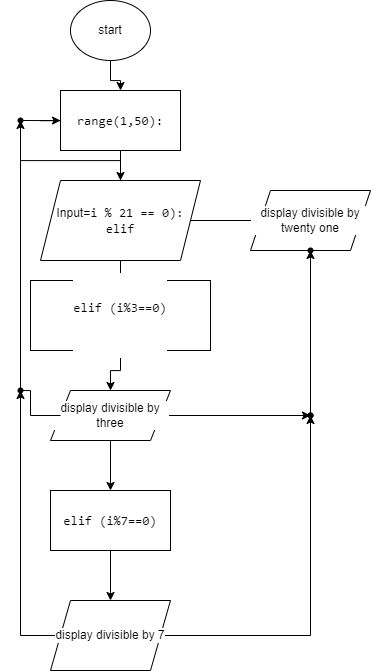

The diagram above was exported from draw.io. Its source (the exported page's mxGraphModel, read from the mxfile embedded in the PNG):
<mxGraphModel dx="1084" dy="775" grid="1" gridSize="10" guides="1" tooltips="1" connect="1" arrows="1" fold="1" page="1" pageScale="1" pageWidth="850" pageHeight="1100" math="0" shadow="0">
  <root>
    <mxCell id="0" />
    <mxCell id="1" parent="0" />
    <mxCell id="Thrq_SYp24Ib6dvYMjE4-5" value="" style="edgeStyle=orthogonalEdgeStyle;rounded=0;orthogonalLoop=1;jettySize=auto;html=1;fontColor=#000000;" edge="1" parent="1" source="Thrq_SYp24Ib6dvYMjE4-1" target="Thrq_SYp24Ib6dvYMjE4-4">
      <mxGeometry relative="1" as="geometry" />
    </mxCell>
    <mxCell id="Thrq_SYp24Ib6dvYMjE4-1" value="start" style="ellipse;whiteSpace=wrap;html=1;" vertex="1" parent="1">
      <mxGeometry x="220" y="30" width="80" height="60" as="geometry" />
    </mxCell>
    <mxCell id="Thrq_SYp24Ib6dvYMjE4-9" value="" style="edgeStyle=orthogonalEdgeStyle;rounded=0;orthogonalLoop=1;jettySize=auto;html=1;fontColor=#000000;entryX=0;entryY=0.5;entryDx=0;entryDy=0;startArrow=none;" edge="1" parent="1" source="Thrq_SYp24Ib6dvYMjE4-18" target="Thrq_SYp24Ib6dvYMjE4-4">
      <mxGeometry relative="1" as="geometry">
        <mxPoint x="130" y="150" as="targetPoint" />
      </mxGeometry>
    </mxCell>
    <mxCell id="Thrq_SYp24Ib6dvYMjE4-22" value="" style="edgeStyle=orthogonalEdgeStyle;rounded=0;orthogonalLoop=1;jettySize=auto;html=1;fontColor=#000000;" edge="1" parent="1" source="Thrq_SYp24Ib6dvYMjE4-2" target="Thrq_SYp24Ib6dvYMjE4-21">
      <mxGeometry relative="1" as="geometry" />
    </mxCell>
    <mxCell id="Thrq_SYp24Ib6dvYMjE4-2" value="Input=&lt;span style=&quot;font-family: &amp;quot;JetBrains Mono&amp;quot;, monospace; font-size: 9.8pt;&quot;&gt;i % &lt;/span&gt;&lt;span style=&quot;font-family: &amp;quot;JetBrains Mono&amp;quot;, monospace; font-size: 9.8pt;&quot;&gt;21 &lt;/span&gt;&lt;span style=&quot;font-family: &amp;quot;JetBrains Mono&amp;quot;, monospace; font-size: 9.8pt;&quot;&gt;== &lt;/span&gt;&lt;span style=&quot;font-family: &amp;quot;JetBrains Mono&amp;quot;, monospace; font-size: 9.8pt;&quot;&gt;0&lt;/span&gt;&lt;span style=&quot;font-family: &amp;quot;JetBrains Mono&amp;quot;, monospace; font-size: 9.8pt;&quot;&gt;): elif&lt;/span&gt;" style="shape=parallelogram;perimeter=parallelogramPerimeter;whiteSpace=wrap;html=1;fixedSize=1;" vertex="1" parent="1">
      <mxGeometry x="190" y="210" width="160" height="80" as="geometry" />
    </mxCell>
    <mxCell id="Thrq_SYp24Ib6dvYMjE4-6" value="" style="edgeStyle=orthogonalEdgeStyle;rounded=0;orthogonalLoop=1;jettySize=auto;html=1;fontColor=#000000;" edge="1" parent="1" source="Thrq_SYp24Ib6dvYMjE4-4" target="Thrq_SYp24Ib6dvYMjE4-2">
      <mxGeometry relative="1" as="geometry" />
    </mxCell>
    <mxCell id="Thrq_SYp24Ib6dvYMjE4-4" value="&lt;pre style=&quot;font-family: &amp;quot;JetBrains Mono&amp;quot;, monospace; font-size: 9.8pt;&quot;&gt;&lt;span style=&quot;background-color: rgb(255, 255, 255);&quot;&gt;range(1,50):&lt;/span&gt;&lt;/pre&gt;" style="rounded=0;whiteSpace=wrap;html=1;labelBackgroundColor=none;fontColor=#000000;" vertex="1" parent="1">
      <mxGeometry x="210" y="120" width="120" height="60" as="geometry" />
    </mxCell>
    <mxCell id="Thrq_SYp24Ib6dvYMjE4-12" value="" style="edgeStyle=orthogonalEdgeStyle;rounded=0;orthogonalLoop=1;jettySize=auto;html=1;fontColor=#000000;endArrow=none;" edge="1" parent="1" source="Thrq_SYp24Ib6dvYMjE4-2">
      <mxGeometry relative="1" as="geometry">
        <mxPoint x="270" y="290" as="sourcePoint" />
        <mxPoint x="250" y="360" as="targetPoint" />
      </mxGeometry>
    </mxCell>
    <mxCell id="Thrq_SYp24Ib6dvYMjE4-19" value="" style="edgeStyle=orthogonalEdgeStyle;rounded=0;orthogonalLoop=1;jettySize=auto;html=1;fontColor=#000000;startArrow=none;" edge="1" parent="1" source="Thrq_SYp24Ib6dvYMjE4-28" target="Thrq_SYp24Ib6dvYMjE4-18">
      <mxGeometry relative="1" as="geometry" />
    </mxCell>
    <mxCell id="Thrq_SYp24Ib6dvYMjE4-23" value="" style="edgeStyle=orthogonalEdgeStyle;rounded=0;orthogonalLoop=1;jettySize=auto;html=1;fontColor=#000000;" edge="1" parent="1" source="Thrq_SYp24Ib6dvYMjE4-13" target="Thrq_SYp24Ib6dvYMjE4-16">
      <mxGeometry relative="1" as="geometry" />
    </mxCell>
    <mxCell id="Thrq_SYp24Ib6dvYMjE4-32" value="" style="edgeStyle=orthogonalEdgeStyle;rounded=0;orthogonalLoop=1;jettySize=auto;html=1;fontColor=#000000;" edge="1" parent="1" source="Thrq_SYp24Ib6dvYMjE4-13" target="Thrq_SYp24Ib6dvYMjE4-31">
      <mxGeometry relative="1" as="geometry" />
    </mxCell>
    <mxCell id="Thrq_SYp24Ib6dvYMjE4-13" value="display divisible by three" style="shape=parallelogram;perimeter=parallelogramPerimeter;whiteSpace=wrap;html=1;fixedSize=1;labelBackgroundColor=#FFFFFF;fontColor=#000000;" vertex="1" parent="1">
      <mxGeometry x="200" y="420" width="120" height="50" as="geometry" />
    </mxCell>
    <mxCell id="Thrq_SYp24Ib6dvYMjE4-15" value="" style="edgeStyle=orthogonalEdgeStyle;rounded=0;orthogonalLoop=1;jettySize=auto;html=1;fontColor=#000000;" edge="1" parent="1" source="Thrq_SYp24Ib6dvYMjE4-14" target="Thrq_SYp24Ib6dvYMjE4-13">
      <mxGeometry relative="1" as="geometry" />
    </mxCell>
    <mxCell id="Thrq_SYp24Ib6dvYMjE4-14" value="&#10;&lt;pre style=&quot;color: rgb(0, 0, 0); font-style: normal; font-variant-ligatures: normal; font-variant-caps: normal; font-weight: 400; letter-spacing: normal; orphans: 2; text-align: center; text-indent: 0px; text-transform: none; widows: 2; word-spacing: 0px; -webkit-text-stroke-width: 0px; text-decoration-thickness: initial; text-decoration-style: initial; text-decoration-color: initial; font-family: &amp;quot;JetBrains Mono&amp;quot;, monospace; font-size: 9.8pt;&quot;&gt;&lt;span&gt;elif &lt;/span&gt;(i%&lt;span&gt;3&lt;/span&gt;==&lt;span&gt;0&lt;/span&gt;)&lt;/pre&gt;&#10;&#10;" style="rounded=0;whiteSpace=wrap;html=1;labelBackgroundColor=#FFFFFF;fontColor=#000000;" vertex="1" parent="1">
      <mxGeometry x="180" y="310" width="180" height="70" as="geometry" />
    </mxCell>
    <mxCell id="Thrq_SYp24Ib6dvYMjE4-25" value="" style="edgeStyle=orthogonalEdgeStyle;rounded=0;orthogonalLoop=1;jettySize=auto;html=1;fontColor=#000000;" edge="1" parent="1" source="Thrq_SYp24Ib6dvYMjE4-16" target="Thrq_SYp24Ib6dvYMjE4-24">
      <mxGeometry relative="1" as="geometry" />
    </mxCell>
    <mxCell id="Thrq_SYp24Ib6dvYMjE4-16" value="&lt;pre style=&quot;font-family: &amp;quot;JetBrains Mono&amp;quot;, monospace; font-size: 9.8pt;&quot;&gt;&lt;span style=&quot;background-color: rgb(255, 255, 255);&quot;&gt;elif (i%7==0)&lt;/span&gt;&lt;/pre&gt;" style="rounded=0;whiteSpace=wrap;html=1;labelBackgroundColor=#FFFFFF;fontColor=#000000;" vertex="1" parent="1">
      <mxGeometry x="200" y="520" width="120" height="60" as="geometry" />
    </mxCell>
    <mxCell id="Thrq_SYp24Ib6dvYMjE4-18" value="" style="shape=waypoint;sketch=0;size=6;pointerEvents=1;points=[];fillColor=default;resizable=0;rotatable=0;perimeter=centerPerimeter;snapToPoint=1;fontColor=#000000;labelBackgroundColor=#FFFFFF;" vertex="1" parent="1">
      <mxGeometry x="150" y="130" width="40" height="40" as="geometry" />
    </mxCell>
    <mxCell id="Thrq_SYp24Ib6dvYMjE4-20" value="" style="edgeStyle=orthogonalEdgeStyle;rounded=0;orthogonalLoop=1;jettySize=auto;html=1;fontColor=#000000;entryDx=0;entryDy=0;endArrow=none;" edge="1" parent="1" source="Thrq_SYp24Ib6dvYMjE4-2" target="Thrq_SYp24Ib6dvYMjE4-18">
      <mxGeometry relative="1" as="geometry">
        <mxPoint x="270" y="210" as="sourcePoint" />
        <mxPoint x="210" y="150" as="targetPoint" />
      </mxGeometry>
    </mxCell>
    <mxCell id="Thrq_SYp24Ib6dvYMjE4-21" value="display divisible by twenty one" style="shape=parallelogram;perimeter=parallelogramPerimeter;whiteSpace=wrap;html=1;fixedSize=1;labelBackgroundColor=#FFFFFF;fontColor=#000000;" vertex="1" parent="1">
      <mxGeometry x="400" y="220" width="120" height="60" as="geometry" />
    </mxCell>
    <mxCell id="Thrq_SYp24Ib6dvYMjE4-29" value="" style="edgeStyle=orthogonalEdgeStyle;rounded=0;orthogonalLoop=1;jettySize=auto;html=1;fontColor=#000000;" edge="1" parent="1" source="Thrq_SYp24Ib6dvYMjE4-24" target="Thrq_SYp24Ib6dvYMjE4-28">
      <mxGeometry relative="1" as="geometry" />
    </mxCell>
    <mxCell id="Thrq_SYp24Ib6dvYMjE4-34" value="" style="edgeStyle=orthogonalEdgeStyle;rounded=0;orthogonalLoop=1;jettySize=auto;html=1;fontColor=#000000;" edge="1" parent="1" source="Thrq_SYp24Ib6dvYMjE4-24" target="Thrq_SYp24Ib6dvYMjE4-33">
      <mxGeometry relative="1" as="geometry" />
    </mxCell>
    <mxCell id="Thrq_SYp24Ib6dvYMjE4-24" value="display divisible by 7" style="shape=parallelogram;perimeter=parallelogramPerimeter;whiteSpace=wrap;html=1;fixedSize=1;labelBackgroundColor=#FFFFFF;fontColor=#000000;" vertex="1" parent="1">
      <mxGeometry x="200" y="630" width="120" height="70" as="geometry" />
    </mxCell>
    <mxCell id="Thrq_SYp24Ib6dvYMjE4-28" value="" style="shape=waypoint;sketch=0;size=6;pointerEvents=1;points=[];fillColor=default;resizable=0;rotatable=0;perimeter=centerPerimeter;snapToPoint=1;fontColor=#000000;labelBackgroundColor=#FFFFFF;" vertex="1" parent="1">
      <mxGeometry x="150" y="400" width="40" height="40" as="geometry" />
    </mxCell>
    <mxCell id="Thrq_SYp24Ib6dvYMjE4-30" value="" style="edgeStyle=orthogonalEdgeStyle;rounded=0;orthogonalLoop=1;jettySize=auto;html=1;fontColor=#000000;endArrow=none;" edge="1" parent="1" source="Thrq_SYp24Ib6dvYMjE4-13" target="Thrq_SYp24Ib6dvYMjE4-28">
      <mxGeometry relative="1" as="geometry">
        <mxPoint x="210" y="445" as="sourcePoint" />
        <mxPoint x="170" y="150" as="targetPoint" />
      </mxGeometry>
    </mxCell>
    <mxCell id="Thrq_SYp24Ib6dvYMjE4-31" value="" style="shape=waypoint;sketch=0;size=6;pointerEvents=1;points=[];fillColor=default;resizable=0;rotatable=0;perimeter=centerPerimeter;snapToPoint=1;fontColor=#000000;labelBackgroundColor=#FFFFFF;" vertex="1" parent="1">
      <mxGeometry x="440" y="425" width="40" height="40" as="geometry" />
    </mxCell>
    <mxCell id="Thrq_SYp24Ib6dvYMjE4-36" value="" style="edgeStyle=orthogonalEdgeStyle;rounded=0;orthogonalLoop=1;jettySize=auto;html=1;fontColor=#000000;" edge="1" parent="1" source="Thrq_SYp24Ib6dvYMjE4-33" target="Thrq_SYp24Ib6dvYMjE4-35">
      <mxGeometry relative="1" as="geometry" />
    </mxCell>
    <mxCell id="Thrq_SYp24Ib6dvYMjE4-33" value="" style="shape=waypoint;sketch=0;size=6;pointerEvents=1;points=[];fillColor=default;resizable=0;rotatable=0;perimeter=centerPerimeter;snapToPoint=1;fontColor=#000000;labelBackgroundColor=#FFFFFF;" vertex="1" parent="1">
      <mxGeometry x="440" y="425" width="40" height="40" as="geometry" />
    </mxCell>
    <mxCell id="Thrq_SYp24Ib6dvYMjE4-35" value="" style="shape=waypoint;sketch=0;size=6;pointerEvents=1;points=[];fillColor=default;resizable=0;rotatable=0;perimeter=centerPerimeter;snapToPoint=1;fontColor=#000000;labelBackgroundColor=#FFFFFF;" vertex="1" parent="1">
      <mxGeometry x="440" y="260" width="40" height="40" as="geometry" />
    </mxCell>
  </root>
</mxGraphModel>